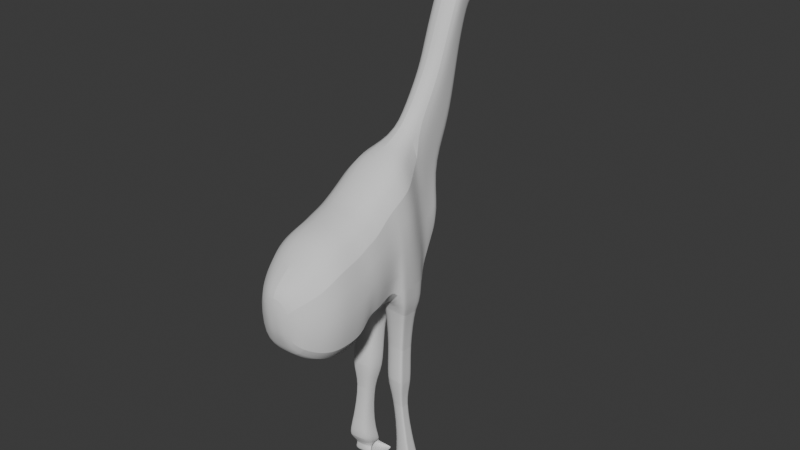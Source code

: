 # Source: Giraffe7.blend  (saved by Blender 4.1.24; exported with 4.5.12 LTS)
import bpy
from mathutils import Matrix  # noqa: F401  (used for matrix-valued properties, if any)

bpy.ops.wm.read_factory_settings(use_empty=True)
scene = bpy.context.scene
scene.name = 'Scene'

# ---- collections
col_collection = bpy.data.collections.new('Collection'); scene.collection.children.link(col_collection)

# ---- world
world_world = bpy.data.worlds.new('World'); scene.world = world_world
world_world.use_nodes = True; world_world.node_tree.nodes.clear()
_N = world_world.node_tree.nodes; _L = world_world.node_tree.links
n0 = _N.new('ShaderNodeOutputWorld'); n0.name = 'World Output'; n0.location = (300, 300)
n1 = _N.new('ShaderNodeBackground'); n1.name = 'Background'; n1.location = (10, 300)
n1.inputs[0].default_value = (0.05088, 0.05088, 0.05088, 1.0)
_L.new(n1.outputs[0], n0.inputs[0])
n0.is_active_output = True
world_world.color = (0.05088, 0.05088, 0.05088)
world_world.use_sun_shadow = False
world_world.sun_shadow_jitter_overblur = 0.0

# ---- meshes
me_cube_001 = bpy.data.meshes.new('Cube.001')
me_cube_001.from_pydata([(0.8867, 0.4811, -2.509), (0.8867, 0.4568, -0.161), (0.8786, 0.9035, -2.153), (0.8786, 0.9278, 0.0008351), (0.8927, 0.01818, -2.509), (0.8927, 0.04245, -0.2661), (0.8592, -0.2089, -2.47), (0.8592, -0.2412, -0.4421), (0.7719, -0.4702, -2.375), (0.7719, -0.4702, -0.6429), (0.5534, -0.7724, -2.14), (0.5534, -0.7724, -0.8776), (0.1463, -0.947, -1.708), (0.1463, -0.9955, -1.366), (0.8267, 1.22, -2.095), (0.8267, 1.252, 0.2582), (0.8335, 1.608, -2.159), (0.8335, 1.608, 0.5252), (0.8042, 1.997, -2.164), (0.8042, 1.925, 0.708), (0.7808, 2.33, -2.272), (0.2849, 2.488, 0.9118), (0.5692, 2.996, -1.011), (0.1916, 3.202, 0.0485), (0.7101, 2.558, -1.716), (0.2537, 2.829, 0.2918), (0.2662, 3.244, -0.5395), (0.05801, 3.345, -0.1482), (0.3498, -0.8597, -1.924), (0.3498, -0.9406, -1.081), (0.8827, 0.6761, -2.129), (0.8827, 0.6923, -0.08007), (0.8301, 1.503, -2.03), (0.8301, 1.43, 0.3917), (0.2885, 2.953, 1.564), (0.1952, 3.62, 0.8221), (0.2574, 3.246, 1.065), (0.06161, 3.762, 0.6254), (0.294, 3.443, 2.643), (0.2006, 3.921, 2.386), (0.2628, 3.702, 2.481), (0.06705, 4.137, 2.304), (0.06077, 3.974, 1.445), (0.1908, 3.799, 1.581), (0.2513, 3.512, 1.745), (0.2816, 3.243, 2.067), (0.2968, 3.709, 3.259), (0.2034, 4.14, 3.09), (0.2656, 3.922, 3.185), (0.06984, 4.357, 3.008), (0.2974, 3.793, 3.508), (0.2041, 4.244, 3.211), (0.2662, 4.086, 3.461), (0.1714, 4.467, 3.183), (0.2996, 4.331, 4.179), (0.2063, 4.684, 4.223), (0.2684, 4.398, 4.196), (0.1754, 4.833, 4.127), (0.2978, 3.99, 3.624), (0.1721, 4.534, 3.356), (0.2045, 4.324, 3.397), (0.2666, 4.136, 3.573), (0.2981, 3.946, 3.789), (0.2669, 4.175, 3.667), (0.1726, 4.58, 3.473), (0.2047, 4.379, 3.522), (0.2984, 4.103, 3.823), (0.2672, 4.223, 3.781), (0.1732, 4.634, 3.613), (0.2051, 4.444, 3.672), (0.2988, 4.195, 4.01), (0.2677, 4.284, 3.926), (0.174, 4.704, 3.793), (0.2055, 4.528, 3.865), (0.2992, 4.228, 4.028), (0.268, 4.341, 4.061), (0.1747, 4.769, 3.96), (0.2059, 4.606, 4.044), (0.1322, 4.226, 4.21), (0.132, 4.171, 4.128), (0.2227, 3.016, 0.1701), (0.6397, 2.777, -1.363), (0.2263, 3.433, 0.9437), (0.2317, 3.811, 2.434), (0.221, 3.655, 1.663), (0.2345, 4.031, 3.138), (0.2351, 4.165, 3.336), (0.2374, 4.53, 4.307), (0.2355, 4.23, 3.485), (0.2358, 4.277, 3.595), (0.2361, 4.334, 3.726), (0.2366, 4.406, 3.895), (0.237, 4.474, 4.052), (0.08225, 4.986, 3.26), (0.08462, 5.214, 3.902), (0.08268, 5.025, 3.36), (0.08298, 5.068, 3.525), (0.08333, 5.099, 3.605), (0.08378, 5.139, 3.709), (0.0842, 5.176, 3.805), (0.1143, 5.534, 3.377), (0.1171, 5.644, 3.689), (0.1148, 5.553, 3.425), (0.1151, 5.573, 3.505), (0.1156, 5.589, 3.545), (0.1161, 5.608, 3.595), (0.1166, 5.626, 3.642), (-0.08167, 5.838, 3.318), (-0.03929, 5.836, 3.318), (-0.08131, 5.749, 3.603), (-0.03893, 5.748, 3.603), (-0.08161, 5.848, 3.346), (-0.03922, 5.847, 3.346), (-0.08156, 5.86, 3.392), (-0.03918, 5.859, 3.392), (-0.08151, 5.853, 3.415), (-0.03912, 5.852, 3.415), (-0.08144, 5.845, 3.463), (-0.03905, 5.844, 3.463), (-0.08138, 5.809, 3.519), (-0.03899, 5.808, 3.519), (-0.06068, 0.9156, -2.153), (-0.06068, 0.8788, 0.218), (-0.06068, 0.469, -2.509), (-0.06068, 0.3836, 0.05624), (-0.05475, 0.006042, -2.509), (-0.05475, -0.03076, -0.04893), (-0.05184, -0.2206, -2.47), (-0.05184, -0.314, -0.2249), (-0.04851, -0.4807, -2.375), (-0.04851, -0.5418, -0.4256), (-0.04468, -0.78, -2.14), (-0.04468, -0.8411, -0.6604), (-0.04251, -0.9494, -1.708), (-0.04251, -0.9979, -1.366), (-0.05807, 1.231, -2.095), (-0.05807, 1.202, 0.4755), (-0.05127, 1.558, 0.7424), (-0.04708, 1.875, 0.9252), (-0.04269, 2.34, -2.272), (-0.07819, 2.438, 1.129), (-0.03495, 3.004, -1.011), (-0.03891, 2.568, -1.716), (-0.03159, 3.248, -0.5395), (-0.07329, 3.349, -0.1482), (-0.04359, -1.007, -0.8642), (-0.04359, -0.8647, -1.924), (-0.06068, 0.6312, 0.1371), (-0.06068, 0.6761, -2.129), (-0.05467, 1.38, 0.6089), (-0.05467, 1.514, -2.03), (-0.07458, 2.903, 1.781), (-0.06969, 3.766, 0.6254), (-0.06914, 3.392, 2.86), (-0.06425, 4.141, 2.304), (-0.07179, 3.192, 2.284), (-0.06703, 3.978, 1.445), (-0.06636, 3.659, 3.476), (-0.06146, 4.36, 3.008), (-0.06573, 3.742, 3.621), (-0.06083, 4.471, 3.183), (-0.06349, 4.341, 4.176), (-0.06007, 4.692, 4.223), (-0.06182, 4.408, 4.196), (-0.05776, 4.837, 4.127), (-0.06531, 4.001, 3.624), (-0.06504, 3.957, 3.789), (-0.06471, 4.113, 3.823), (-0.06428, 4.206, 4.01), (-0.06388, 4.238, 4.025), (-0.06423, 4.232, 4.208), (-0.06444, 4.176, 4.126), (-0.06095, 4.538, 4.307), (-0.03693, 2.786, -1.363), (-0.05683, 4.989, 3.26), (-0.05445, 5.216, 3.902), (-0.05395, 5.535, 3.377), (-0.05108, 5.646, 3.689), (-0.06048, 5.837, 3.318), (-0.06012, 5.749, 3.603), (-0.06041, 5.848, 3.346), (-0.06037, 5.86, 3.392), (-0.06032, 5.852, 3.415), (-0.06025, 5.844, 3.463), (-0.06018, 5.809, 3.519), (0.4397, 3.696, 4.299), (0.44, 3.908, 4.612), (0.1599, 3.929, 4.604), (0.1596, 3.716, 4.292), (-0.08485, 2.341, -2.272), (0.7117, 1.637, -2.073), (0.7141, 1.711, -2.163), (0.6936, 1.982, -2.166), (0.6773, 2.214, -2.242), (0.09411, 1.645, -2.073), (0.1025, 2.222, -2.242), (0.07305, 2.222, -2.242), (0.5778, 1.75, -3.187), (0.5835, 1.798, -3.246), (0.5706, 1.977, -3.248), (0.5643, 2.13, -3.298), (0.1709, 1.755, -3.187), (0.1855, 2.135, -3.298), (0.166, 2.135, -3.298), (0.6497, 1.644, -3.945), (0.6646, 1.703, -4.019), (0.6484, 1.924, -4.021), (0.6481, 2.112, -4.082), (0.1466, 1.65, -3.945), (0.1765, 2.118, -4.082), (0.1519, 2.119, -4.082), (0.5424, 1.772, -4.384), (0.5498, 1.799, -4.417), (0.5417, 1.899, -4.419), (0.5424, 1.985, -4.447), (0.3095, 1.774, -4.384), (0.3258, 1.988, -4.447), (0.3146, 1.988, -4.447), (0.7432, 1.746, -5.479), (0.7517, 1.786, -5.528), (0.7385, 1.934, -5.53), (0.7381, 2.061, -5.571), (0.4024, 1.75, -5.479), (0.4131, 2.065, -5.571), (0.3976, 2.065, -5.571), (0.8394, 1.683, -5.859), (0.8488, 1.745, -5.935), (0.8295, 1.973, -5.938), (0.8237, 2.167, -6.001), (0.3207, 1.69, -5.859), (0.3344, 2.173, -6.001), (0.3102, 2.174, -6.001), (0.7151, 1.951, -6.098), (0.7189, 1.991, -6.129), (0.7112, 2.106, -6.104), (0.7043, 2.211, -6.114), (0.4461, 1.954, -6.098), (0.4495, 2.214, -6.113), (0.4373, 2.214, -6.113), (0.8884, 1.78, -6.336), (0.8908, 1.881, -6.404), (0.8695, 2.153, -6.326), (0.8525, 2.408, -6.332), (0.2434, 1.788, -6.333), (0.2521, 2.415, -6.329), (0.2214, 2.416, -6.329)], [], [(122, 3, 15, 136), (30, 31, 1, 0), (148, 30, 0, 123), (125, 4, 6, 127), (0, 1, 5, 4), (123, 0, 4, 125), (127, 6, 8, 129), (4, 5, 7, 6), (6, 7, 9, 8), (146, 28, 12, 133), (8, 9, 11, 10), (129, 8, 10, 131), (28, 29, 13, 12), (33, 32, 16, 17), (3, 2, 14, 15), (137, 17, 19, 138), (149, 33, 17, 137), (19, 18, 20, 21), (17, 16, 18, 19), (138, 19, 21, 140), (23, 27, 37, 35), (80, 81, 22, 23), (21, 20, 24, 25), (143, 144, 27, 26), (23, 22, 26, 27), (10, 11, 29, 28), (131, 10, 28, 146), (121, 2, 30, 148), (2, 3, 31, 30), (136, 15, 33, 149), (15, 14, 32, 33), (140, 21, 34, 151), (21, 25, 36, 34), (80, 23, 35, 82), (153, 38, 46, 157), (83, 39, 47, 85), (38, 40, 48, 46), (43, 42, 41, 39), (45, 44, 40, 38), (84, 43, 39, 83), (155, 45, 38, 153), (151, 34, 45, 155), (82, 35, 43, 84), (34, 36, 44, 45), (35, 37, 42, 43), (47, 49, 53, 51), (39, 41, 49, 47), (59, 53, 93, 95), (46, 48, 52, 50), (85, 47, 51, 86), (157, 46, 50, 159), (162, 55, 57, 164), (172, 87, 55, 162), (161, 54, 56, 163), (77, 76, 57, 55), (74, 75, 56, 54), (92, 77, 55, 87), (86, 51, 60, 88), (50, 52, 61, 58), (51, 53, 59, 60), (159, 50, 58, 165), (57, 76, 99, 94), (88, 60, 65, 89), (58, 61, 63, 62), (60, 59, 64, 65), (165, 58, 62, 166), (89, 65, 69, 90), (62, 63, 67, 66), (65, 64, 68, 69), (166, 62, 66, 167), (90, 69, 73, 91), (66, 67, 71, 70), (69, 68, 72, 73), (167, 66, 70, 168), (91, 73, 77, 92), (70, 71, 75, 74), (73, 72, 76, 77), (168, 70, 74, 169), (76, 72, 98, 99), (78, 170, 187, 186), (169, 74, 79, 171), (74, 54, 78, 79), (71, 91, 92, 75), (67, 90, 91, 71), (63, 89, 90, 67), (61, 88, 89, 63), (52, 86, 88, 61), (75, 92, 87, 56), (163, 56, 87, 172), (48, 85, 86, 52), (36, 82, 84, 44), (44, 84, 83, 40), (40, 83, 85, 48), (25, 80, 82, 36), (25, 24, 81, 80), (99, 98, 105, 106), (96, 95, 102, 103), (98, 97, 104, 105), (95, 93, 100, 102), (64, 59, 95, 96), (164, 57, 94, 175), (68, 64, 96, 97), (72, 68, 97, 98), (104, 103, 114, 116), (106, 105, 118, 120), (103, 102, 112, 114), (97, 96, 103, 104), (175, 94, 101, 177), (94, 99, 106, 101), (184, 119, 109, 179), (178, 107, 111, 180), (180, 111, 113, 181), (181, 113, 115, 182), (182, 115, 117, 183), (183, 117, 119, 184), (177, 101, 110, 179), (101, 106, 120, 110), (102, 100, 108, 112), (105, 104, 116, 118), (118, 183, 184, 120), (116, 182, 183, 118), (114, 181, 182, 116), (112, 180, 181, 114), (108, 178, 180, 112), (120, 184, 179, 110), (93, 174, 176, 100), (100, 176, 178, 108), (53, 160, 174, 93), (24, 142, 173, 81), (49, 158, 160, 53), (54, 161, 170, 78), (41, 154, 158, 49), (37, 152, 156, 42), (42, 156, 154, 41), (14, 135, 150, 32), (3, 122, 147, 31), (11, 132, 145, 29), (22, 141, 143, 26), (20, 139, 142, 24), (27, 144, 152, 37), (81, 173, 141, 22), (2, 121, 135, 14), (29, 145, 134, 13), (12, 13, 134, 133), (7, 128, 130, 9), (9, 130, 132, 11), (5, 126, 128, 7), (31, 147, 124, 1), (1, 124, 126, 5), (188, 185, 186, 187), (79, 78, 186, 185), (171, 79, 185, 188), (170, 171, 188, 187), (18, 16, 191, 192), (196, 195, 202, 203), (32, 150, 194, 190), (20, 18, 192, 193), (150, 189, 196, 194), (16, 32, 190, 191), (139, 20, 193, 195), (189, 139, 195, 196), (201, 203, 210, 208), (195, 193, 200, 202), (193, 192, 199, 200), (191, 190, 197, 198), (194, 196, 203, 201), (190, 194, 201, 197), (192, 191, 198, 199), (207, 206, 213, 214), (197, 201, 208, 204), (199, 198, 205, 206), (203, 202, 209, 210), (202, 200, 207, 209), (200, 199, 206, 207), (198, 197, 204, 205), (217, 216, 223, 224), (205, 204, 211, 212), (208, 210, 217, 215), (204, 208, 215, 211), (206, 205, 212, 213), (210, 209, 216, 217), (209, 207, 214, 216), (222, 224, 231, 229), (216, 214, 221, 223), (214, 213, 220, 221), (212, 211, 218, 219), (215, 217, 224, 222), (211, 215, 222, 218), (213, 212, 219, 220), (230, 228, 235, 237), (218, 222, 229, 225), (220, 219, 226, 227), (224, 223, 230, 231), (223, 221, 228, 230), (221, 220, 227, 228), (219, 218, 225, 226), (234, 233, 240, 241), (228, 227, 234, 235), (226, 225, 232, 233), (229, 231, 238, 236), (225, 229, 236, 232), (227, 226, 233, 234), (231, 230, 237, 238), (240, 239, 243, 245, 244, 242, 241), (237, 235, 242, 244), (235, 234, 241, 242), (233, 232, 239, 240), (232, 236, 243, 239)])
me_cube_001.polygons.foreach_set('use_smooth', [True] * 208)
_k = set([(0, 4), (0, 30), (0, 123), (1, 5), (1, 31), (2, 14), (2, 30), (3, 15), (3, 31), (4, 6), (5, 7), (6, 8), (7, 9), (8, 10), (9, 11), (10, 28), (10, 131), (11, 29), (14, 32), (15, 33), (16, 18), (16, 32), (17, 19), (17, 33), (18, 20), (19, 21), (20, 24), (20, 139), (21, 34), (21, 140), (22, 23), (22, 26), (22, 81), (24, 81), (26, 27), (27, 37), (29, 145), (30, 148), (32, 150), (34, 45), (37, 42), (38, 45), (38, 46), (41, 42), (41, 49), (46, 50), (49, 53), (50, 58), (50, 159), (53, 59), (53, 93), (53, 160), (54, 56), (54, 74), (54, 78), (54, 161), (55, 57), (55, 87), (56, 87), (56, 163), (57, 76), (57, 94), (58, 62), (58, 165), (59, 64), (62, 66), (62, 166), (64, 68), (66, 70), (66, 167), (68, 72), (70, 74), (70, 168), (72, 76), (74, 79), (74, 169), (78, 79), (78, 170), (79, 171), (87, 172), (93, 100), (94, 101), (100, 102), (100, 108), (101, 106), (101, 110), (102, 103), (103, 104), (104, 105), (105, 106), (107, 111), (107, 178), (108, 112), (108, 178), (109, 119), (110, 120), (111, 113), (112, 114), (113, 115), (113, 181), (114, 116), (114, 181), (115, 117), (116, 118), (117, 119), (118, 120), (130, 132), (132, 145), (138, 140), (139, 189), (140, 151), (151, 155), (153, 155), (153, 157), (157, 159), (185, 186), (185, 188), (186, 187), (190, 191), (190, 194), (191, 192), (192, 193), (193, 195), (195, 196), (197, 198), (197, 201), (198, 199), (199, 200), (200, 202), (202, 203), (204, 205), (204, 208), (205, 206), (206, 207), (207, 209), (209, 210), (211, 212), (211, 215), (212, 213), (213, 214), (214, 216), (216, 217), (218, 219), (218, 222), (219, 220), (220, 221), (221, 223), (223, 224), (225, 226), (225, 229), (226, 227), (227, 228), (228, 230), (230, 231), (232, 233), (232, 236), (233, 234), (234, 235), (235, 237), (237, 238), (239, 240), (239, 243), (240, 241), (241, 242), (242, 244), (244, 245)])
me_cube_001.attributes.new('sharp_edge', 'BOOLEAN', 'EDGE').data.foreach_set('value', [ (min(e.vertices), max(e.vertices)) in _k for e in me_cube_001.edges])
_uv = me_cube_001.uv_layers.new(name='UVMap')
_uv.uv.foreach_set('vector', [0.75, 0.5, 0.625, 0.5, 0.625, 0.5, 0.75, 0.5, 0.375, 0.625, 0.625, 0.625, 0.625, 0.75, 0.375, 0.75, 0.25, 0.625, 0.375, 0.625, 0.375, 0.75, 0.25, 0.75, 0.25, 0.75, 0.375, 0.75, 0.375, 0.75, 0.25, 0.75, 0.375, 0.75, 0.625, 0.75, 0.625, 0.75, 0.375, 0.75, 0.25, 0.75, 0.375, 0.75, 0.375, 0.75, 0.25, 0.75, 0.25, 0.75, 0.375, 0.75, 0.375, 0.75, 0.25, 0.75, 0.375, 0.75, 0.625, 0.75, 0.625, 0.75, 0.375, 0.75, 0.375, 0.75, 0.625, 0.75, 0.625, 0.75, 0.375, 0.75, 0.25, 0.75, 0.375, 0.75, 0.375, 0.75, 0.25, 0.75, 0.375, 0.75, 0.625, 0.75, 0.625, 0.75, 0.375, 0.75, 0.25, 0.75, 0.375, 0.75, 0.375, 0.75, 0.25, 0.75, 0.375, 0.75, 0.625, 0.75, 0.625, 0.75, 0.375, 0.75, 0.625, 0.5, 0.375, 0.5, 0.375, 0.5, 0.625, 0.5, 0.625, 0.5, 0.375, 0.5, 0.375, 0.5, 0.625, 0.5, 0.75, 0.5, 0.625, 0.5, 0.625, 0.5, 0.75, 0.5, 0.75, 0.5, 0.625, 0.5, 0.625, 0.5, 0.75, 0.5, 0.625, 0.5, 0.375, 0.5, 0.375, 0.5, 0.625, 0.5, 0.625, 0.5, 0.375, 0.5, 0.375, 0.5, 0.625, 0.5, 0.75, 0.5, 0.625, 0.5, 0.625, 0.5, 0.75, 0.5, 0.625, 0.5, 0.625, 0.5, 0.625, 0.5, 0.625, 0.5, 0.625, 0.5, 0.375, 0.5, 0.375, 0.5, 0.625, 0.5, 0.625, 0.5, 0.375, 0.5, 0.375, 0.5, 0.625, 0.5, 0.375, 0.375, 0.625, 0.375, 0.625, 0.5, 0.375, 0.5, 0.625, 0.5, 0.375, 0.5, 0.375, 0.5, 0.625, 0.5, 0.375, 0.75, 0.625, 0.75, 0.625, 0.75, 0.375, 0.75, 0.25, 0.75, 0.375, 0.75, 0.375, 0.75, 0.25, 0.75, 0.25, 0.5, 0.375, 0.5, 0.375, 0.625, 0.25, 0.625, 0.375, 0.5, 0.625, 0.5, 0.625, 0.625, 0.375, 0.625, 0.75, 0.5, 0.625, 0.5, 0.625, 0.5, 0.75, 0.5, 0.625, 0.5, 0.375, 0.5, 0.375, 0.5, 0.625, 0.5, 0.75, 0.5, 0.625, 0.5, 0.625, 0.5, 0.75, 0.5, 0.625, 0.5, 0.625, 0.5, 0.625, 0.5, 0.625, 0.5, 0.625, 0.5, 0.625, 0.5, 0.625, 0.5, 0.625, 0.5, 0.75, 0.5, 0.625, 0.5, 0.625, 0.5, 0.75, 0.5, 0.625, 0.5, 0.625, 0.5, 0.625, 0.5, 0.625, 0.5, 0.625, 0.5, 0.625, 0.5, 0.625, 0.5, 0.625, 0.5, 0.625, 0.5, 0.625, 0.5, 0.625, 0.5, 0.625, 0.5, 0.625, 0.5, 0.625, 0.5, 0.625, 0.5, 0.625, 0.5, 0.625, 0.5, 0.625, 0.5, 0.625, 0.5, 0.625, 0.5, 0.75, 0.5, 0.625, 0.5, 0.625, 0.5, 0.75, 0.5, 0.75, 0.5, 0.625, 0.5, 0.625, 0.5, 0.75, 0.5, 0.625, 0.5, 0.625, 0.5, 0.625, 0.5, 0.625, 0.5, 0.625, 0.5, 0.625, 0.5, 0.625, 0.5, 0.625, 0.5, 0.625, 0.5, 0.625, 0.5, 0.625, 0.5, 0.625, 0.5, 0.625, 0.5, 0.625, 0.5, 0.625, 0.5, 0.625, 0.5, 0.625, 0.5, 0.625, 0.5, 0.625, 0.5, 0.625, 0.5, 0.625, 0.5, 0.625, 0.5, 0.625, 0.5, 0.625, 0.5, 0.625, 0.5, 0.625, 0.5, 0.625, 0.5, 0.625, 0.5, 0.625, 0.5, 0.625, 0.5, 0.625, 0.5, 0.625, 0.5, 0.75, 0.5, 0.625, 0.5, 0.625, 0.5, 0.75, 0.5, 0.75, 0.5, 0.625, 0.5, 0.625, 0.5, 0.75, 0.5, 0.75, 0.5, 0.625, 0.5, 0.625, 0.5, 0.75, 0.5, 0.75, 0.5, 0.625, 0.5, 0.625, 0.5, 0.75, 0.5, 0.625, 0.5, 0.625, 0.5, 0.625, 0.5, 0.625, 0.5, 0.625, 0.5, 0.625, 0.5, 0.625, 0.5, 0.625, 0.5, 0.625, 0.5, 0.625, 0.5, 0.625, 0.5, 0.625, 0.5, 0.625, 0.5, 0.625, 0.5, 0.625, 0.5, 0.625, 0.5, 0.625, 0.5, 0.625, 0.5, 0.625, 0.5, 0.625, 0.5, 0.625, 0.5, 0.625, 0.5, 0.625, 0.5, 0.625, 0.5, 0.75, 0.5, 0.625, 0.5, 0.625, 0.5, 0.75, 0.5, 0.625, 0.5, 0.625, 0.5, 0.625, 0.5, 0.625, 0.5, 0.625, 0.5, 0.625, 0.5, 0.625, 0.5, 0.625, 0.5, 0.625, 0.5, 0.625, 0.5, 0.625, 0.5, 0.625, 0.5, 0.625, 0.5, 0.625, 0.5, 0.625, 0.5, 0.625, 0.5, 0.75, 0.5, 0.625, 0.5, 0.625, 0.5, 0.75, 0.5, 0.625, 0.5, 0.625, 0.5, 0.625, 0.5, 0.625, 0.5, 0.625, 0.5, 0.625, 0.5, 0.625, 0.5, 0.625, 0.5, 0.625, 0.5, 0.625, 0.5, 0.625, 0.5, 0.625, 0.5, 0.75, 0.5, 0.625, 0.5, 0.625, 0.5, 0.75, 0.5, 0.625, 0.5, 0.625, 0.5, 0.625, 0.5, 0.625, 0.5, 0.625, 0.5, 0.625, 0.5, 0.625, 0.5, 0.625, 0.5, 0.625, 0.5, 0.625, 0.5, 0.625, 0.5, 0.625, 0.5, 0.75, 0.5, 0.625, 0.5, 0.625, 0.5, 0.75, 0.5, 0.625, 0.5, 0.625, 0.5, 0.625, 0.5, 0.625, 0.5, 0.625, 0.5, 0.625, 0.5, 0.625, 0.5, 0.625, 0.5, 0.625, 0.5, 0.625, 0.5, 0.625, 0.5, 0.625, 0.5, 0.75, 0.5, 0.625, 0.5, 0.625, 0.5, 0.75, 0.5, 0.625, 0.5, 0.625, 0.5, 0.625, 0.5, 0.625, 0.5, 0.625, 0.5, 0.75, 0.5, 0.75, 0.5, 0.625, 0.5, 0.75, 0.5, 0.625, 0.5, 0.625, 0.5, 0.75, 0.5, 0.625, 0.5, 0.625, 0.5, 0.625, 0.5, 0.625, 0.5, 0.625, 0.5, 0.625, 0.5, 0.625, 0.5, 0.625, 0.5, 0.625, 0.5, 0.625, 0.5, 0.625, 0.5, 0.625, 0.5, 0.625, 0.5, 0.625, 0.5, 0.625, 0.5, 0.625, 0.5, 0.625, 0.5, 0.625, 0.5, 0.625, 0.5, 0.625, 0.5, 0.625, 0.5, 0.625, 0.5, 0.625, 0.5, 0.625, 0.5, 0.625, 0.5, 0.625, 0.5, 0.625, 0.5, 0.625, 0.5, 0.75, 0.5, 0.625, 0.5, 0.625, 0.5, 0.75, 0.5, 0.625, 0.5, 0.625, 0.5, 0.625, 0.5, 0.625, 0.5, 0.625, 0.5, 0.625, 0.5, 0.625, 0.5, 0.625, 0.5, 0.625, 0.5, 0.625, 0.5, 0.625, 0.5, 0.625, 0.5, 0.625, 0.5, 0.625, 0.5, 0.625, 0.5, 0.625, 0.5, 0.625, 0.5, 0.625, 0.5, 0.625, 0.5, 0.625, 0.5, 0.625, 0.5, 0.375, 0.5, 0.375, 0.5, 0.625, 0.5, 0.625, 0.5, 0.625, 0.5, 0.625, 0.5, 0.625, 0.5, 0.625, 0.5, 0.625, 0.5, 0.625, 0.5, 0.625, 0.5, 0.625, 0.5, 0.625, 0.5, 0.625, 0.5, 0.625, 0.5, 0.625, 0.5, 0.625, 0.5, 0.625, 0.5, 0.625, 0.5, 0.625, 0.5, 0.625, 0.5, 0.625, 0.5, 0.625, 0.5, 0.75, 0.5, 0.625, 0.5, 0.625, 0.5, 0.75, 0.5, 0.625, 0.5, 0.625, 0.5, 0.625, 0.5, 0.625, 0.5, 0.625, 0.5, 0.625, 0.5, 0.625, 0.5, 0.625, 0.5, 0.625, 0.5, 0.625, 0.5, 0.625, 0.5, 0.625, 0.5, 0.625, 0.5, 0.625, 0.5, 0.625, 0.5, 0.625, 0.5, 0.625, 0.5, 0.625, 0.5, 0.625, 0.5, 0.625, 0.5, 0.625, 0.5, 0.625, 0.5, 0.625, 0.5, 0.625, 0.5, 0.75, 0.5, 0.625, 0.5, 0.625, 0.5, 0.75, 0.5, 0.625, 0.5, 0.625, 0.5, 0.625, 0.5, 0.625, 0.5, 0.625, 0.375, 0.625, 0.25, 0.625, 0.25, 0.625, 0.375, 0.625, 0.375, 0.625, 0.25, 0.625, 0.25, 0.625, 0.375, 0.625, 0.375, 0.625, 0.25, 0.625, 0.25, 0.625, 0.375, 0.625, 0.375, 0.625, 0.25, 0.625, 0.25, 0.625, 0.375, 0.625, 0.375, 0.625, 0.25, 0.625, 0.25, 0.625, 0.375, 0.625, 0.375, 0.625, 0.25, 0.625, 0.25, 0.625, 0.375, 0.75, 0.5, 0.625, 0.5, 0.625, 0.5, 0.75, 0.5, 0.625, 0.5, 0.625, 0.5, 0.625, 0.5, 0.625, 0.5, 0.625, 0.5, 0.625, 0.5, 0.625, 0.5, 0.625, 0.5, 0.625, 0.5, 0.625, 0.5, 0.625, 0.5, 0.625, 0.5, 0.625, 0.5, 0.625, 0.375, 0.625, 0.375, 0.625, 0.5, 0.625, 0.5, 0.625, 0.375, 0.625, 0.375, 0.625, 0.5, 0.625, 0.5, 0.625, 0.375, 0.625, 0.375, 0.625, 0.5, 0.625, 0.5, 0.625, 0.375, 0.625, 0.375, 0.625, 0.5, 0.625, 0.5, 0.625, 0.375, 0.625, 0.375, 0.625, 0.5, 0.625, 0.5, 0.625, 0.375, 0.625, 0.375, 0.625, 0.5, 0.625, 0.5, 0.625, 0.375, 0.625, 0.375, 0.625, 0.5, 0.625, 0.5, 0.625, 0.375, 0.625, 0.375, 0.625, 0.5, 0.625, 0.5, 0.625, 0.375, 0.625, 0.375, 0.625, 0.5, 0.375, 0.5, 0.25, 0.5, 0.25, 0.5, 0.375, 0.5, 0.625, 0.5, 0.625, 0.375, 0.625, 0.375, 0.625, 0.5, 0.625, 0.5, 0.75, 0.5, 0.75, 0.5, 0.625, 0.5, 0.625, 0.5, 0.625, 0.375, 0.625, 0.375, 0.625, 0.5, 0.625, 0.5, 0.625, 0.375, 0.625, 0.375, 0.625, 0.5, 0.625, 0.5, 0.625, 0.375, 0.625, 0.375, 0.625, 0.5, 0.375, 0.5, 0.25, 0.5, 0.25, 0.5, 0.375, 0.5, 0.625, 0.5, 0.75, 0.5, 0.75, 0.625, 0.625, 0.625, 0.625, 0.75, 0.75, 0.75, 0.75, 0.75, 0.625, 0.75, 0.375, 0.5, 0.25, 0.5, 0.25, 0.5, 0.375, 0.5, 0.375, 0.5, 0.25, 0.5, 0.25, 0.5, 0.375, 0.5, 0.625, 0.5, 0.625, 0.375, 0.625, 0.375, 0.625, 0.5, 0.375, 0.5, 0.25, 0.5, 0.25, 0.5, 0.375, 0.5, 0.375, 0.5, 0.25, 0.5, 0.25, 0.5, 0.375, 0.5, 0.625, 0.75, 0.75, 0.75, 0.75, 0.75, 0.625, 0.75, 0.375, 0.75, 0.625, 0.75, 0.625, 0.875, 0.375, 0.875, 0.625, 0.75, 0.75, 0.75, 0.75, 0.75, 0.625, 0.75, 0.625, 0.75, 0.75, 0.75, 0.75, 0.75, 0.625, 0.75, 0.625, 0.75, 0.75, 0.75, 0.75, 0.75, 0.625, 0.75, 0.625, 0.625, 0.75, 0.625, 0.75, 0.75, 0.625, 0.75, 0.625, 0.75, 0.75, 0.75, 0.75, 0.75, 0.625, 0.75, 0.75, 0.5, 0.625, 0.5, 0.625, 0.5, 0.75, 0.5, 0.625, 0.5, 0.625, 0.5, 0.625, 0.5, 0.625, 0.5, 0.75, 0.5, 0.625, 0.5, 0.625, 0.5, 0.75, 0.5, 0.75, 0.5, 0.75, 0.5, 0.75, 0.5, 0.75, 0.5, 0.375, 0.5, 0.375, 0.5, 0.375, 0.5, 0.375, 0.5, 0.2436, 0.5, 0.25, 0.5, 0.25, 0.5, 0.2436, 0.5, 0.375, 0.5, 0.25, 0.5, 0.25, 0.5, 0.375, 0.5, 0.375, 0.5, 0.375, 0.5, 0.375, 0.5, 0.375, 0.5, 0.25, 0.5, 0.2436, 0.5, 0.2436, 0.5, 0.25, 0.5, 0.375, 0.5, 0.375, 0.5, 0.375, 0.5, 0.375, 0.5, 0.25, 0.5, 0.375, 0.5, 0.375, 0.5, 0.25, 0.5, 0.2436, 0.5, 0.25, 0.5, 0.25, 0.5, 0.2436, 0.5, 0.25, 0.5, 0.2436, 0.5, 0.2436, 0.5, 0.25, 0.5, 0.25, 0.5, 0.375, 0.5, 0.375, 0.5, 0.25, 0.5, 0.375, 0.5, 0.375, 0.5, 0.375, 0.5, 0.375, 0.5, 0.375, 0.5, 0.375, 0.5, 0.375, 0.5, 0.375, 0.5, 0.25, 0.5, 0.2436, 0.5, 0.2436, 0.5, 0.25, 0.5, 0.375, 0.5, 0.25, 0.5, 0.25, 0.5, 0.375, 0.5, 0.375, 0.5, 0.375, 0.5, 0.375, 0.5, 0.375, 0.5, 0.375, 0.5, 0.375, 0.5, 0.375, 0.5, 0.375, 0.5, 0.375, 0.5, 0.25, 0.5, 0.25, 0.5, 0.375, 0.5, 0.375, 0.5, 0.375, 0.5, 0.375, 0.5, 0.375, 0.5, 0.2436, 0.5, 0.25, 0.5, 0.25, 0.5, 0.2436, 0.5, 0.25, 0.5, 0.375, 0.5, 0.375, 0.5, 0.25, 0.5, 0.375, 0.5, 0.375, 0.5, 0.375, 0.5, 0.375, 0.5, 0.375, 0.5, 0.375, 0.5, 0.375, 0.5, 0.375, 0.5, 0.2436, 0.5, 0.25, 0.5, 0.25, 0.5, 0.2436, 0.5, 0.375, 0.5, 0.375, 0.5, 0.375, 0.5, 0.375, 0.5, 0.25, 0.5, 0.2436, 0.5, 0.2436, 0.5, 0.25, 0.5, 0.375, 0.5, 0.25, 0.5, 0.25, 0.5, 0.375, 0.5, 0.375, 0.5, 0.375, 0.5, 0.375, 0.5, 0.375, 0.5, 0.2436, 0.5, 0.25, 0.5, 0.25, 0.5, 0.2436, 0.5, 0.25, 0.5, 0.375, 0.5, 0.375, 0.5, 0.25, 0.5, 0.25, 0.5, 0.2436, 0.5, 0.2436, 0.5, 0.25, 0.5, 0.25, 0.5, 0.375, 0.5, 0.375, 0.5, 0.25, 0.5, 0.375, 0.5, 0.375, 0.5, 0.375, 0.5, 0.375, 0.5, 0.375, 0.5, 0.375, 0.5, 0.375, 0.5, 0.375, 0.5, 0.25, 0.5, 0.2436, 0.5, 0.2436, 0.5, 0.25, 0.5, 0.375, 0.5, 0.25, 0.5, 0.25, 0.5, 0.375, 0.5, 0.375, 0.5, 0.375, 0.5, 0.375, 0.5, 0.375, 0.5, 0.25, 0.5, 0.375, 0.5, 0.375, 0.5, 0.25, 0.5, 0.375, 0.5, 0.25, 0.5, 0.25, 0.5, 0.375, 0.5, 0.375, 0.5, 0.375, 0.5, 0.375, 0.5, 0.375, 0.5, 0.2436, 0.5, 0.25, 0.5, 0.25, 0.5, 0.2436, 0.5, 0.25, 0.5, 0.375, 0.5, 0.375, 0.5, 0.25, 0.5, 0.375, 0.5, 0.375, 0.5, 0.375, 0.5, 0.375, 0.5, 0.375, 0.5, 0.375, 0.5, 0.375, 0.5, 0.375, 0.5, 0.375, 0.5, 0.375, 0.5, 0.375, 0.5, 0.375, 0.5, 0.375, 0.5, 0.375, 0.5, 0.375, 0.5, 0.375, 0.5, 0.375, 0.5, 0.375, 0.5, 0.375, 0.5, 0.375, 0.5, 0.25, 0.5, 0.2436, 0.5, 0.2436, 0.5, 0.25, 0.5, 0.375, 0.5, 0.25, 0.5, 0.25, 0.5, 0.375, 0.5, 0.375, 0.5, 0.375, 0.5, 0.375, 0.5, 0.375, 0.5, 0.2436, 0.5, 0.25, 0.5, 0.25, 0.5, 0.2436, 0.5, 0.375, 0.5, 0.375, 0.5, 0.25, 0.5, 0.2436, 0.5, 0.25, 0.5, 0.375, 0.5, 0.375, 0.5, 0.25, 0.5, 0.375, 0.5, 0.375, 0.5, 0.25, 0.5, 0.375, 0.5, 0.375, 0.5, 0.375, 0.5, 0.375, 0.5, 0.375, 0.5, 0.375, 0.5, 0.375, 0.5, 0.375, 0.5, 0.375, 0.5, 0.25, 0.5, 0.25, 0.5, 0.375, 0.5])
me_cube_001.update()

# ---- objects
ob_empty = bpy.data.objects.new('Empty', None)
ob_cube = bpy.data.objects.new('Cube', me_cube_001)
ob_empty_001 = bpy.data.objects.new('Empty.001', None)

# ---- transforms, parenting, visibility, modifiers, constraints
ob_empty.location = (7.828e-18, -0.03525, 0.0235)
ob_empty.rotation_euler = (1.571, -0.0, 1.571)
ob_empty.scale = (2.175, 2.175, 2.175)
ob_empty.empty_display_type = 'IMAGE'
ob_empty.empty_display_size = 5.0
ob_cube.location = (3.127, -2.832, 0.0)
ob_cube.scale = (0.563, 0.563, 0.563)
_m = ob_cube.modifiers.new('Mirror', 'MIRROR')
_m.merge_threshold = 0.164
_m = ob_cube.modifiers.new('Subdivision', 'SUBSURF')
ob_empty_001.location = (7.828e-18, -0.03525, -5.32)
ob_empty_001.rotation_euler = (3.142, -4.371e-08, 1.571)
ob_empty_001.scale = (2.175, 2.175, 2.175)
ob_empty_001.empty_display_type = 'IMAGE'
ob_empty_001.empty_display_size = 5.0

# ---- collection membership
col_collection.objects.link(ob_empty)
col_collection.objects.link(ob_cube)
col_collection.objects.link(ob_empty_001)

# ---- scene / render settings (as saved in the file)
scene.frame_start = 1; scene.frame_end = 250; scene.frame_set(1)
scene.render.engine = 'BLENDER_EEVEE_NEXT'
scene.cycles.sampling_pattern = 'TABULATED_SOBOL'
scene.eevee.ray_tracing_options.trace_max_roughness = 0.0
bpy.context.view_layer.update()

# ---- added for rendering (the .blend has no active camera and no usable light): camera, sun
cam_auto = bpy.data.cameras.new('AutoCamera')
cam_auto.lens = 50.0
cam_auto.sensor_width = 36.0
cam_auto.clip_end = 1000.0
ob_auto_camera = bpy.data.objects.new('AutoCamera', cam_auto)
scene.collection.objects.link(ob_auto_camera)
ob_auto_camera.location = (9.95179, -9.65651, 4.95566)
ob_auto_camera.rotation_euler = (1.09748, -7.21219e-08, 0.694738)
scene.camera = ob_auto_camera
light_auto_sun = bpy.data.lights.new('AutoSun', 'SUN')
light_auto_sun.energy = 3.0
light_auto_sun.angle = 0.0523599
ob_auto_sun = bpy.data.objects.new('AutoSun', light_auto_sun)
scene.collection.objects.link(ob_auto_sun)
ob_auto_sun.rotation_euler = (0.872665, 0.174533, 0.523599)
bpy.context.view_layer.update()
